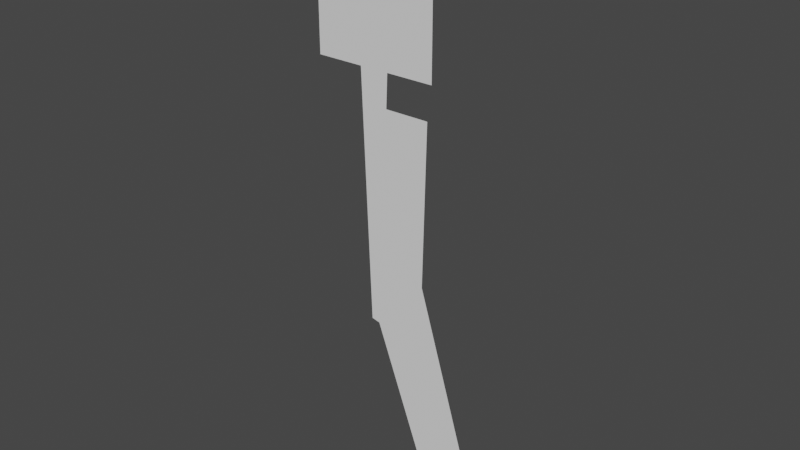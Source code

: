 # Source: Refresher.blend  (saved by Blender 3.0.42; exported with 4.5.12 LTS)
import bpy
from mathutils import Matrix  # noqa: F401  (used for matrix-valued properties, if any)

bpy.ops.wm.read_factory_settings(use_empty=True)
scene = bpy.context.scene
scene.name = 'Scene'

# ---- collections
col_collection = bpy.data.collections.new('Collection'); scene.collection.children.link(col_collection)

# ---- world
world_world = bpy.data.worlds.new('World'); scene.world = world_world
world_world.use_nodes = True; world_world.node_tree.nodes.clear()
_N = world_world.node_tree.nodes; _L = world_world.node_tree.links
n0 = _N.new('ShaderNodeOutputWorld'); n0.name = 'World Output'; n0.location = (300, 300)
n1 = _N.new('ShaderNodeBackground'); n1.name = 'Background'; n1.location = (10, 300)
n1.inputs[0].default_value = (0.05088, 0.05088, 0.05088, 1.0)
_L.new(n1.outputs[0], n0.inputs[0])
n0.is_active_output = True
world_world.color = (0.05088, 0.05088, 0.05088)
world_world.use_sun_shadow = False
world_world.sun_shadow_jitter_overblur = 0.0

# ---- meshes
me_plane = bpy.data.meshes.new('Plane')
me_plane.from_pydata([(-1.0, -1.0, 0.0), (1.0, -1.0, 0.0), (-1.0, 1.431, -1.885e-08), (1.0, 1.431, -1.885e-08), (-0.2369, -1.0, 0.0), (0.2369, -1.0, 0.0), (0.2369, 1.431, -1.885e-08), (-0.2369, 1.431, -1.885e-08), (-0.08272, -5.0, 1.748e-07), (0.05187, -5.03, 1.721e-07), (0.2166, -1.527, 2.302e-08), (-0.2166, -1.527, 2.302e-08), (0.8696, -4.117, 1.364e-07), (0.9335, -1.527, 2.302e-08), (0.8909, -7.32, -5.112e-08), (1.709, -6.943, -1.041e-07), (1.092, -7.888, -1.026e-07), (1.924, -7.541, -1.583e-07), (1.29, -5.53, 1.615e-08), (0.4714, -6.175, 6.051e-08)], [], [(5, 1, 3, 6), (0, 4, 7, 2), (4, 5, 6, 7), (10, 11, 8, 9), (5, 4, 11, 10), (10, 9, 12, 13), (18, 19, 14, 15), (15, 14, 16, 17), (12, 9, 19, 18)])
_uv = me_plane.uv_layers.new(name='UVMap')
_uv.uv.foreach_set('vector', [0.6667, 0.0, 1.0, 0.0, 1.0, 1.0, 0.6667, 1.0, 0.0, 0.0, 0.3333, 0.0, 0.3333, 1.0, 0.0, 1.0, 0.3333, 0.0, 0.6667, 0.0, 0.6667, 1.0, 0.3333, 1.0, 0.6667, 0.0, 0.3333, 0.0, 0.3333, 0.0, 0.6667, 0.0, 0.6667, 0.0, 0.3333, 0.0, 0.3333, 0.0, 0.6667, 0.0, 0.6667, 0.0, 0.6667, 0.0, 0.6667, 0.0, 0.6667, 0.0, 0.6667, 0.0, 0.6667, 0.0, 0.6667, 0.0, 0.6667, 0.0, 0.6667, 0.0, 0.6667, 0.0, 0.6667, 0.0, 0.6667, 0.0, 0.6667, 0.0, 0.6667, 0.0, 0.6667, 0.0, 0.6667, 0.0])
me_plane.use_remesh_fix_poles = True
me_plane.use_remesh_preserve_attributes = False
me_plane.update()

# ---- objects
ob_plane = bpy.data.objects.new('Plane', me_plane)

# ---- transforms, parenting, visibility, modifiers, constraints
ob_plane.location = (0.0, 0.0, 4.0)
ob_plane.rotation_euler = (1.571, -0.0, 0.0)

# ---- collection membership
col_collection.objects.link(ob_plane)

# ---- scene / render settings (as saved in the file)
scene.frame_start = 1; scene.frame_end = 250; scene.frame_set(1)
scene.render.engine = 'BLENDER_EEVEE_NEXT'
scene.cycles.sampling_pattern = 'TABULATED_SOBOL'
scene.cycles.use_light_tree = False
scene.view_settings.view_transform = 'Filmic'
bpy.context.view_layer.update()

# ---- added for rendering (the .blend has no active camera and no usable light): camera, sun
cam_auto = bpy.data.cameras.new('AutoCamera')
cam_auto.lens = 50.0
cam_auto.sensor_width = 36.0
cam_auto.clip_end = 1000.0
ob_auto_camera = bpy.data.objects.new('AutoCamera', cam_auto)
scene.collection.objects.link(ob_auto_camera)
ob_auto_camera.location = (9.49807, -10.8436, 8.00079)
ob_auto_camera.rotation_euler = (1.09748, -7.21219e-08, 0.694738)
scene.camera = ob_auto_camera
light_auto_sun = bpy.data.lights.new('AutoSun', 'SUN')
light_auto_sun.energy = 3.0
light_auto_sun.angle = 0.0523599
ob_auto_sun = bpy.data.objects.new('AutoSun', light_auto_sun)
scene.collection.objects.link(ob_auto_sun)
ob_auto_sun.rotation_euler = (0.872665, 0.174533, 0.523599)
bpy.context.view_layer.update()

